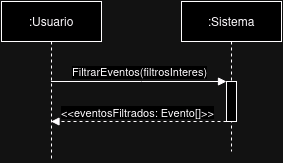

The diagram above was exported from draw.io. Its source (the exported page's mxGraphModel, read from the mxfile embedded in the PNG):
<mxGraphModel dx="1434" dy="760" grid="1" gridSize="10" guides="1" tooltips="1" connect="1" arrows="1" fold="1" page="1" pageScale="1" pageWidth="850" pageHeight="1100" math="0" shadow="0">
  <root>
    <mxCell id="0" />
    <mxCell id="1" parent="0" />
    <mxCell id="dyaFrmPsIrIXP_t07m-K-14" value=":Usuario" style="shape=umlLifeline;perimeter=lifelinePerimeter;whiteSpace=wrap;html=1;container=0;dropTarget=0;collapsible=0;recursiveResize=0;outlineConnect=0;portConstraint=eastwest;newEdgeStyle={&quot;edgeStyle&quot;:&quot;elbowEdgeStyle&quot;,&quot;elbow&quot;:&quot;vertical&quot;,&quot;curved&quot;:0,&quot;rounded&quot;:0};" parent="1" vertex="1">
      <mxGeometry x="280" y="70" width="100" height="160" as="geometry" />
    </mxCell>
    <mxCell id="dyaFrmPsIrIXP_t07m-K-15" value=":Sistema" style="shape=umlLifeline;perimeter=lifelinePerimeter;whiteSpace=wrap;html=1;container=0;dropTarget=0;collapsible=0;recursiveResize=0;outlineConnect=0;portConstraint=eastwest;newEdgeStyle={&quot;edgeStyle&quot;:&quot;elbowEdgeStyle&quot;,&quot;elbow&quot;:&quot;vertical&quot;,&quot;curved&quot;:0,&quot;rounded&quot;:0};" parent="1" vertex="1">
      <mxGeometry x="460" y="70" width="100" height="150" as="geometry" />
    </mxCell>
    <mxCell id="dyaFrmPsIrIXP_t07m-K-16" value="" style="html=1;points=[];perimeter=orthogonalPerimeter;outlineConnect=0;targetShapes=umlLifeline;portConstraint=eastwest;newEdgeStyle={&quot;edgeStyle&quot;:&quot;elbowEdgeStyle&quot;,&quot;elbow&quot;:&quot;vertical&quot;,&quot;curved&quot;:0,&quot;rounded&quot;:0};" parent="dyaFrmPsIrIXP_t07m-K-15" vertex="1">
      <mxGeometry x="45" y="80" width="10" height="40" as="geometry" />
    </mxCell>
    <mxCell id="dyaFrmPsIrIXP_t07m-K-18" value="FiltrarEventos(filtrosInteres)" style="html=1;verticalAlign=bottom;endArrow=block;edgeStyle=elbowEdgeStyle;elbow=vertical;curved=0;rounded=0;" parent="1" source="dyaFrmPsIrIXP_t07m-K-14" target="dyaFrmPsIrIXP_t07m-K-16" edge="1">
      <mxGeometry relative="1" as="geometry">
        <mxPoint x="435" y="160" as="sourcePoint" />
        <Array as="points">
          <mxPoint x="420" y="150" />
        </Array>
      </mxGeometry>
    </mxCell>
    <mxCell id="dyaFrmPsIrIXP_t07m-K-19" value="" style="html=1;verticalAlign=bottom;dashed=1;endArrow=block;edgeStyle=elbowEdgeStyle;elbow=horizontal;curved=0;rounded=0;" parent="1" source="dyaFrmPsIrIXP_t07m-K-16" target="dyaFrmPsIrIXP_t07m-K-14" edge="1">
      <mxGeometry relative="1" as="geometry">
        <mxPoint x="415" y="190" as="sourcePoint" />
        <Array as="points">
          <mxPoint x="430" y="190" />
        </Array>
        <mxPoint x="340" y="190" as="targetPoint" />
      </mxGeometry>
    </mxCell>
    <mxCell id="dyaFrmPsIrIXP_t07m-K-20" value="&amp;lt;&amp;lt;eventosFiltrados: Evento[]&amp;gt;&amp;gt;" style="edgeLabel;html=1;align=center;verticalAlign=middle;resizable=0;points=[];" parent="dyaFrmPsIrIXP_t07m-K-19" connectable="0" vertex="1">
      <mxGeometry x="0.0303" y="1" relative="1" as="geometry">
        <mxPoint y="-11" as="offset" />
      </mxGeometry>
    </mxCell>
  </root>
</mxGraphModel>